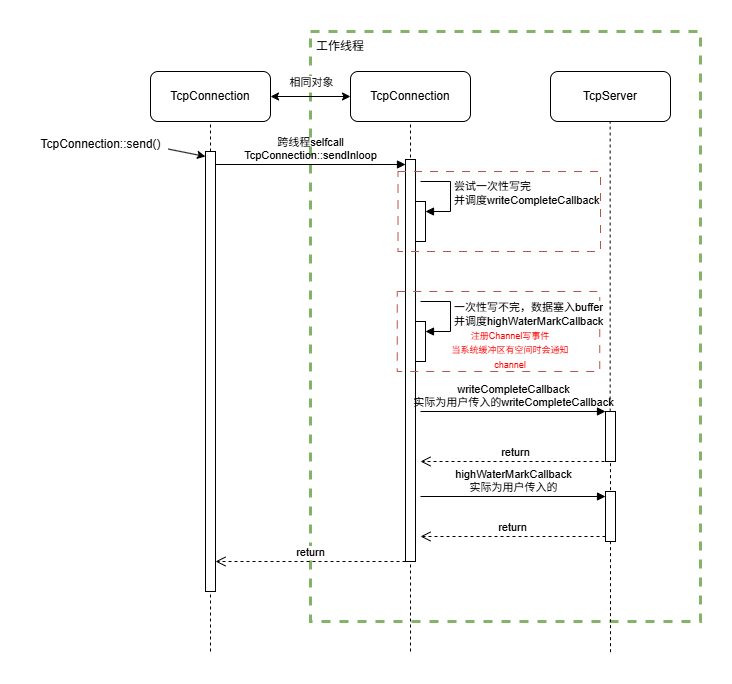

The diagram above was exported from draw.io. Its source (the exported page's mxGraphModel, read from the mxfile embedded in the PNG):
<mxGraphModel dx="2528" dy="849" grid="1" gridSize="10" guides="1" tooltips="1" connect="1" arrows="1" fold="1" page="1" pageScale="1" pageWidth="1100" pageHeight="850" background="none" math="0" shadow="0">
  <root>
    <mxCell id="0" />
    <mxCell id="1" parent="0" />
    <mxCell id="504z8uiZBRvsZswAxKhc-34" value="" style="rounded=0;whiteSpace=wrap;html=1;movable=1;resizable=1;rotatable=1;deletable=1;editable=1;locked=0;connectable=1;dashed=1;fillColor=none;strokeColor=#82b366;strokeWidth=3;" parent="1" vertex="1">
      <mxGeometry x="260" y="30" width="390" height="590" as="geometry" />
    </mxCell>
    <mxCell id="504z8uiZBRvsZswAxKhc-28" value="TcpConnection" style="rounded=1;whiteSpace=wrap;html=1;" parent="1" vertex="1">
      <mxGeometry x="100" y="70" width="120" height="50" as="geometry" />
    </mxCell>
    <mxCell id="504z8uiZBRvsZswAxKhc-30" value="" style="endArrow=none;dashed=1;html=1;rounded=0;entryX=0.5;entryY=1;entryDx=0;entryDy=0;" parent="1" source="504z8uiZBRvsZswAxKhc-36" target="504z8uiZBRvsZswAxKhc-28" edge="1">
      <mxGeometry width="50" height="50" relative="1" as="geometry">
        <mxPoint x="160" y="650" as="sourcePoint" />
        <mxPoint x="140" y="250" as="targetPoint" />
      </mxGeometry>
    </mxCell>
    <mxCell id="504z8uiZBRvsZswAxKhc-32" value="TcpConnection" style="rounded=1;whiteSpace=wrap;html=1;" parent="1" vertex="1">
      <mxGeometry x="300" y="70" width="120" height="50" as="geometry" />
    </mxCell>
    <mxCell id="504z8uiZBRvsZswAxKhc-33" value="" style="endArrow=none;dashed=1;html=1;rounded=0;entryX=0.5;entryY=1;entryDx=0;entryDy=0;" parent="1" target="504z8uiZBRvsZswAxKhc-32" edge="1">
      <mxGeometry width="50" height="50" relative="1" as="geometry">
        <mxPoint x="360" y="240" as="sourcePoint" />
        <mxPoint x="340" y="250" as="targetPoint" />
      </mxGeometry>
    </mxCell>
    <mxCell id="504z8uiZBRvsZswAxKhc-35" value="" style="endArrow=none;dashed=1;html=1;rounded=0;entryX=0.5;entryY=1;entryDx=0;entryDy=0;" parent="1" target="504z8uiZBRvsZswAxKhc-36" edge="1">
      <mxGeometry width="50" height="50" relative="1" as="geometry">
        <mxPoint x="160" y="650" as="sourcePoint" />
        <mxPoint x="160" y="120" as="targetPoint" />
      </mxGeometry>
    </mxCell>
    <mxCell id="504z8uiZBRvsZswAxKhc-36" value="" style="html=1;points=[[0,0,0,0,5],[0,1,0,0,-5],[1,0,0,0,5],[1,1,0,0,-5]];perimeter=orthogonalPerimeter;outlineConnect=0;targetShapes=umlLifeline;portConstraint=eastwest;newEdgeStyle={&quot;curved&quot;:0,&quot;rounded&quot;:0};" parent="1" vertex="1">
      <mxGeometry x="155" y="150" width="10" height="440" as="geometry" />
    </mxCell>
    <mxCell id="504z8uiZBRvsZswAxKhc-37" value="TcpConnection::send()" style="text;html=1;align=center;verticalAlign=middle;resizable=0;points=[];autosize=1;strokeColor=none;fillColor=none;" parent="1" vertex="1">
      <mxGeometry x="-20" y="128" width="140" height="30" as="geometry" />
    </mxCell>
    <mxCell id="504z8uiZBRvsZswAxKhc-38" value="" style="endArrow=classic;html=1;rounded=0;entryX=0;entryY=0;entryDx=0;entryDy=5;entryPerimeter=0;exitX=0.984;exitY=0.652;exitDx=0;exitDy=0;exitPerimeter=0;" parent="1" source="504z8uiZBRvsZswAxKhc-37" target="504z8uiZBRvsZswAxKhc-36" edge="1">
      <mxGeometry width="50" height="50" relative="1" as="geometry">
        <mxPoint x="70" y="210" as="sourcePoint" />
        <mxPoint x="120" y="160" as="targetPoint" />
      </mxGeometry>
    </mxCell>
    <mxCell id="504z8uiZBRvsZswAxKhc-40" value="" style="endArrow=none;dashed=1;html=1;rounded=0;entryX=0.5;entryY=1;entryDx=0;entryDy=0;" parent="1" edge="1">
      <mxGeometry width="50" height="50" relative="1" as="geometry">
        <mxPoint x="360" y="650" as="sourcePoint" />
        <mxPoint x="360" y="238" as="targetPoint" />
      </mxGeometry>
    </mxCell>
    <mxCell id="504z8uiZBRvsZswAxKhc-45" value="" style="html=1;points=[[0,0,0,0,5],[0,1,0,0,-5],[1,0,0,0,5],[1,1,0,0,-5]];perimeter=orthogonalPerimeter;outlineConnect=0;targetShapes=umlLifeline;portConstraint=eastwest;newEdgeStyle={&quot;curved&quot;:0,&quot;rounded&quot;:0};" parent="1" vertex="1">
      <mxGeometry x="355" y="158" width="10" height="402" as="geometry" />
    </mxCell>
    <mxCell id="504z8uiZBRvsZswAxKhc-46" value="跨线程selfcall&lt;div&gt;TcpConnection::sendInloop&lt;/div&gt;" style="html=1;verticalAlign=bottom;startArrow=none;endArrow=block;startSize=8;curved=0;rounded=0;entryX=0;entryY=0;entryDx=0;entryDy=5;startFill=0;labelBackgroundColor=none;" parent="1" source="504z8uiZBRvsZswAxKhc-36" target="504z8uiZBRvsZswAxKhc-45" edge="1">
      <mxGeometry relative="1" as="geometry">
        <mxPoint x="290" y="163" as="sourcePoint" />
      </mxGeometry>
    </mxCell>
    <mxCell id="504z8uiZBRvsZswAxKhc-48" value="" style="endArrow=classic;startArrow=classic;html=1;rounded=0;exitX=1;exitY=0.5;exitDx=0;exitDy=0;entryX=0;entryY=0.5;entryDx=0;entryDy=0;" parent="1" source="504z8uiZBRvsZswAxKhc-28" target="504z8uiZBRvsZswAxKhc-32" edge="1">
      <mxGeometry width="50" height="50" relative="1" as="geometry">
        <mxPoint x="200" y="90" as="sourcePoint" />
        <mxPoint x="300" y="90" as="targetPoint" />
      </mxGeometry>
    </mxCell>
    <mxCell id="504z8uiZBRvsZswAxKhc-49" value="相同对象" style="edgeLabel;html=1;align=center;verticalAlign=middle;resizable=0;points=[];" parent="504z8uiZBRvsZswAxKhc-48" vertex="1" connectable="0">
      <mxGeometry x="0.175" relative="1" as="geometry">
        <mxPoint x="-7" y="-15" as="offset" />
      </mxGeometry>
    </mxCell>
    <mxCell id="504z8uiZBRvsZswAxKhc-52" value="TcpServer" style="rounded=1;whiteSpace=wrap;html=1;" parent="1" vertex="1">
      <mxGeometry x="500" y="70" width="120" height="50" as="geometry" />
    </mxCell>
    <mxCell id="504z8uiZBRvsZswAxKhc-53" value="" style="endArrow=none;dashed=1;html=1;rounded=0;entryX=0.5;entryY=1;entryDx=0;entryDy=0;" parent="1" source="504z8uiZBRvsZswAxKhc-55" edge="1">
      <mxGeometry width="50" height="50" relative="1" as="geometry">
        <mxPoint x="560" y="650.6896551724138" as="sourcePoint" />
        <mxPoint x="559.66" y="120" as="targetPoint" />
      </mxGeometry>
    </mxCell>
    <mxCell id="504z8uiZBRvsZswAxKhc-54" value="" style="endArrow=none;dashed=1;html=1;rounded=0;entryX=0.5;entryY=1;entryDx=0;entryDy=0;" parent="1" target="504z8uiZBRvsZswAxKhc-55" edge="1">
      <mxGeometry width="50" height="50" relative="1" as="geometry">
        <mxPoint x="560" y="650.6896551724138" as="sourcePoint" />
        <mxPoint x="559.66" y="120" as="targetPoint" />
      </mxGeometry>
    </mxCell>
    <mxCell id="504z8uiZBRvsZswAxKhc-55" value="" style="html=1;points=[[0,0,0,0,5],[0,1,0,0,-5],[1,0,0,0,5],[1,1,0,0,-5]];perimeter=orthogonalPerimeter;outlineConnect=0;targetShapes=umlLifeline;portConstraint=eastwest;newEdgeStyle={&quot;curved&quot;:0,&quot;rounded&quot;:0};" parent="1" vertex="1">
      <mxGeometry x="555" y="410" width="10" height="50" as="geometry" />
    </mxCell>
    <mxCell id="504z8uiZBRvsZswAxKhc-65" value="" style="rounded=0;whiteSpace=wrap;html=1;fillColor=none;dashed=1;dashPattern=8 8;strokeColor=#B85450;" parent="1" vertex="1">
      <mxGeometry x="347.5" y="170" width="202.5" height="80" as="geometry" />
    </mxCell>
    <mxCell id="504z8uiZBRvsZswAxKhc-56" value="writeCompleteCallback&lt;div&gt;实际为用户传入的writeCompleteCallback&lt;/div&gt;" style="html=1;verticalAlign=bottom;endArrow=block;curved=0;rounded=0;labelBackgroundColor=none;" parent="1" target="504z8uiZBRvsZswAxKhc-55" edge="1">
      <mxGeometry width="80" relative="1" as="geometry">
        <mxPoint x="370" y="410" as="sourcePoint" />
        <mxPoint x="490" y="410" as="targetPoint" />
      </mxGeometry>
    </mxCell>
    <mxCell id="504z8uiZBRvsZswAxKhc-57" value="return" style="html=1;verticalAlign=bottom;endArrow=open;dashed=1;endSize=8;curved=0;rounded=0;exitX=0.5;exitY=1;exitDx=0;exitDy=0;exitPerimeter=0;" parent="1" source="504z8uiZBRvsZswAxKhc-55" edge="1">
      <mxGeometry x="-0.0015" relative="1" as="geometry">
        <mxPoint x="540" y="480" as="sourcePoint" />
        <mxPoint x="370" y="460" as="targetPoint" />
        <mxPoint as="offset" />
      </mxGeometry>
    </mxCell>
    <mxCell id="504z8uiZBRvsZswAxKhc-59" value="" style="html=1;points=[[0,0,0,0,5],[0,1,0,0,-5],[1,0,0,0,5],[1,1,0,0,-5]];perimeter=orthogonalPerimeter;outlineConnect=0;targetShapes=umlLifeline;portConstraint=eastwest;newEdgeStyle={&quot;curved&quot;:0,&quot;rounded&quot;:0};" parent="1" vertex="1">
      <mxGeometry x="365" y="320" width="10" height="40" as="geometry" />
    </mxCell>
    <mxCell id="504z8uiZBRvsZswAxKhc-67" value="" style="rounded=0;whiteSpace=wrap;html=1;fillColor=none;dashed=1;dashPattern=8 8;strokeColor=#B85450;" parent="1" vertex="1">
      <mxGeometry x="346.75" y="290" width="202.5" height="80" as="geometry" />
    </mxCell>
    <mxCell id="504z8uiZBRvsZswAxKhc-60" value="&lt;div&gt;&lt;span style=&quot;text-align: center;&quot;&gt;一次性写不完，数据塞入buffer&lt;/span&gt;&lt;/div&gt;&lt;span style=&quot;text-align: center;&quot;&gt;并调度&lt;/span&gt;&lt;span style=&quot;text-align: center; background-color: light-dark(#ffffff, var(--ge-dark-color, #121212)); color: light-dark(rgb(0, 0, 0), rgb(255, 255, 255));&quot;&gt;highWaterMarkCallback&lt;/span&gt;" style="html=1;align=left;spacingLeft=2;endArrow=block;rounded=0;edgeStyle=orthogonalEdgeStyle;curved=0;rounded=0;" parent="1" target="504z8uiZBRvsZswAxKhc-59" edge="1">
      <mxGeometry relative="1" as="geometry">
        <mxPoint x="370" y="300" as="sourcePoint" />
        <Array as="points">
          <mxPoint x="400" y="330" />
        </Array>
      </mxGeometry>
    </mxCell>
    <mxCell id="504z8uiZBRvsZswAxKhc-61" value="return" style="html=1;verticalAlign=bottom;endArrow=open;dashed=1;endSize=8;curved=0;rounded=0;" parent="1" edge="1">
      <mxGeometry relative="1" as="geometry">
        <mxPoint x="355" y="560" as="sourcePoint" />
        <mxPoint x="165" y="560" as="targetPoint" />
      </mxGeometry>
    </mxCell>
    <mxCell id="504z8uiZBRvsZswAxKhc-62" value="工作线程" style="text;html=1;align=center;verticalAlign=middle;whiteSpace=wrap;rounded=0;" parent="1" vertex="1">
      <mxGeometry x="260" y="30" width="60" height="30" as="geometry" />
    </mxCell>
    <mxCell id="504z8uiZBRvsZswAxKhc-63" value="" style="html=1;points=[[0,0,0,0,5],[0,1,0,0,-5],[1,0,0,0,5],[1,1,0,0,-5]];perimeter=orthogonalPerimeter;outlineConnect=0;targetShapes=umlLifeline;portConstraint=eastwest;newEdgeStyle={&quot;curved&quot;:0,&quot;rounded&quot;:0};" parent="1" vertex="1">
      <mxGeometry x="365" y="200" width="10" height="40" as="geometry" />
    </mxCell>
    <mxCell id="504z8uiZBRvsZswAxKhc-64" value="&lt;div&gt;&lt;span&gt;尝试一次性写完&lt;/span&gt;&lt;/div&gt;&lt;span&gt;并调度writeCompleteCallback&lt;/span&gt;" style="html=1;align=left;spacingLeft=2;endArrow=block;rounded=0;edgeStyle=orthogonalEdgeStyle;curved=0;rounded=0;" parent="1" target="504z8uiZBRvsZswAxKhc-63" edge="1">
      <mxGeometry x="-0.0024" relative="1" as="geometry">
        <mxPoint x="370" y="180" as="sourcePoint" />
        <Array as="points">
          <mxPoint x="400" y="210" />
        </Array>
        <mxPoint as="offset" />
      </mxGeometry>
    </mxCell>
    <mxCell id="504z8uiZBRvsZswAxKhc-68" value="" style="html=1;points=[[0,0,0,0,5],[0,1,0,0,-5],[1,0,0,0,5],[1,1,0,0,-5]];perimeter=orthogonalPerimeter;outlineConnect=0;targetShapes=umlLifeline;portConstraint=eastwest;newEdgeStyle={&quot;curved&quot;:0,&quot;rounded&quot;:0};" parent="1" vertex="1">
      <mxGeometry x="555" y="490" width="10" height="50" as="geometry" />
    </mxCell>
    <mxCell id="504z8uiZBRvsZswAxKhc-69" value="highWaterMarkCallback&lt;div&gt;实际为用户传入的&lt;/div&gt;" style="html=1;verticalAlign=bottom;endArrow=block;curved=0;rounded=0;entryX=0;entryY=0;entryDx=0;entryDy=5;" parent="1" target="504z8uiZBRvsZswAxKhc-68" edge="1">
      <mxGeometry relative="1" as="geometry">
        <mxPoint x="370" y="495" as="sourcePoint" />
      </mxGeometry>
    </mxCell>
    <mxCell id="504z8uiZBRvsZswAxKhc-70" value="return" style="html=1;verticalAlign=bottom;endArrow=open;dashed=1;endSize=8;curved=0;rounded=0;exitX=0;exitY=1;exitDx=0;exitDy=-5;" parent="1" source="504z8uiZBRvsZswAxKhc-68" edge="1">
      <mxGeometry relative="1" as="geometry">
        <mxPoint x="370" y="535" as="targetPoint" />
      </mxGeometry>
    </mxCell>
    <mxCell id="504z8uiZBRvsZswAxKhc-71" value="&lt;div&gt;&lt;font style=&quot;font-size: 9px; color: rgb(255, 0, 0);&quot;&gt;注册Channel写事件&lt;/font&gt;&lt;/div&gt;&lt;font style=&quot;font-size: 9px; color: rgb(255, 0, 0);&quot;&gt;当系统缓冲区有空间时会通知channel&lt;/font&gt;" style="text;html=1;align=center;verticalAlign=middle;whiteSpace=wrap;rounded=0;" parent="1" vertex="1">
      <mxGeometry x="390" y="325" width="140" height="45" as="geometry" />
    </mxCell>
  </root>
</mxGraphModel>